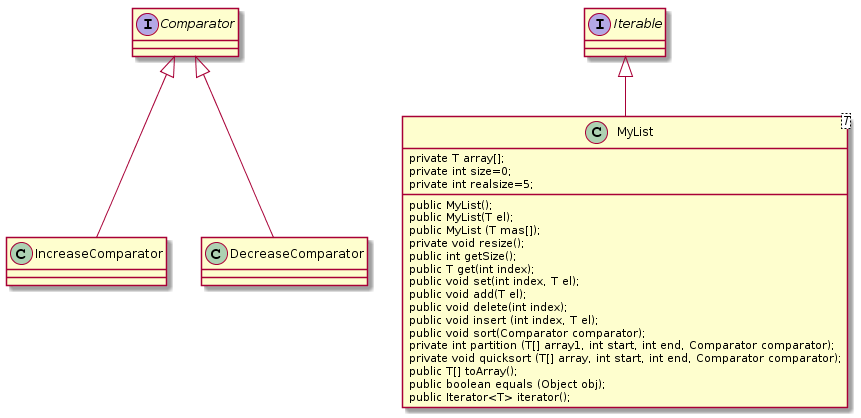

The diagram above was rendered by PlantUML. Its source (embedded in the PNG):
@startuml
interface Comparator{
}
Comparator <|-- IncreaseComparator

Comparator <|-- DecreaseComparator

class MyList<T> {
    private T array[];
    private int size=0;
    private int realsize=5;
    public MyList();

    public MyList(T el);

    public MyList (T mas[]);

    private void resize();
    public int getSize();

    public T get(int index);

    public void set(int index, T el);
    public void add(T el);

    public void delete(int index);
    public void insert (int index, T el);

    public void sort(Comparator comparator);

    private int partition (T[] array1, int start, int end, Comparator comparator);

    private void quicksort (T[] array, int start, int end, Comparator comparator);

    public T[] toArray();

    public boolean equals (Object obj);

    public Iterator<T> iterator();

}

interface Iterable{
}
Iterable <|-- MyList
@enduml